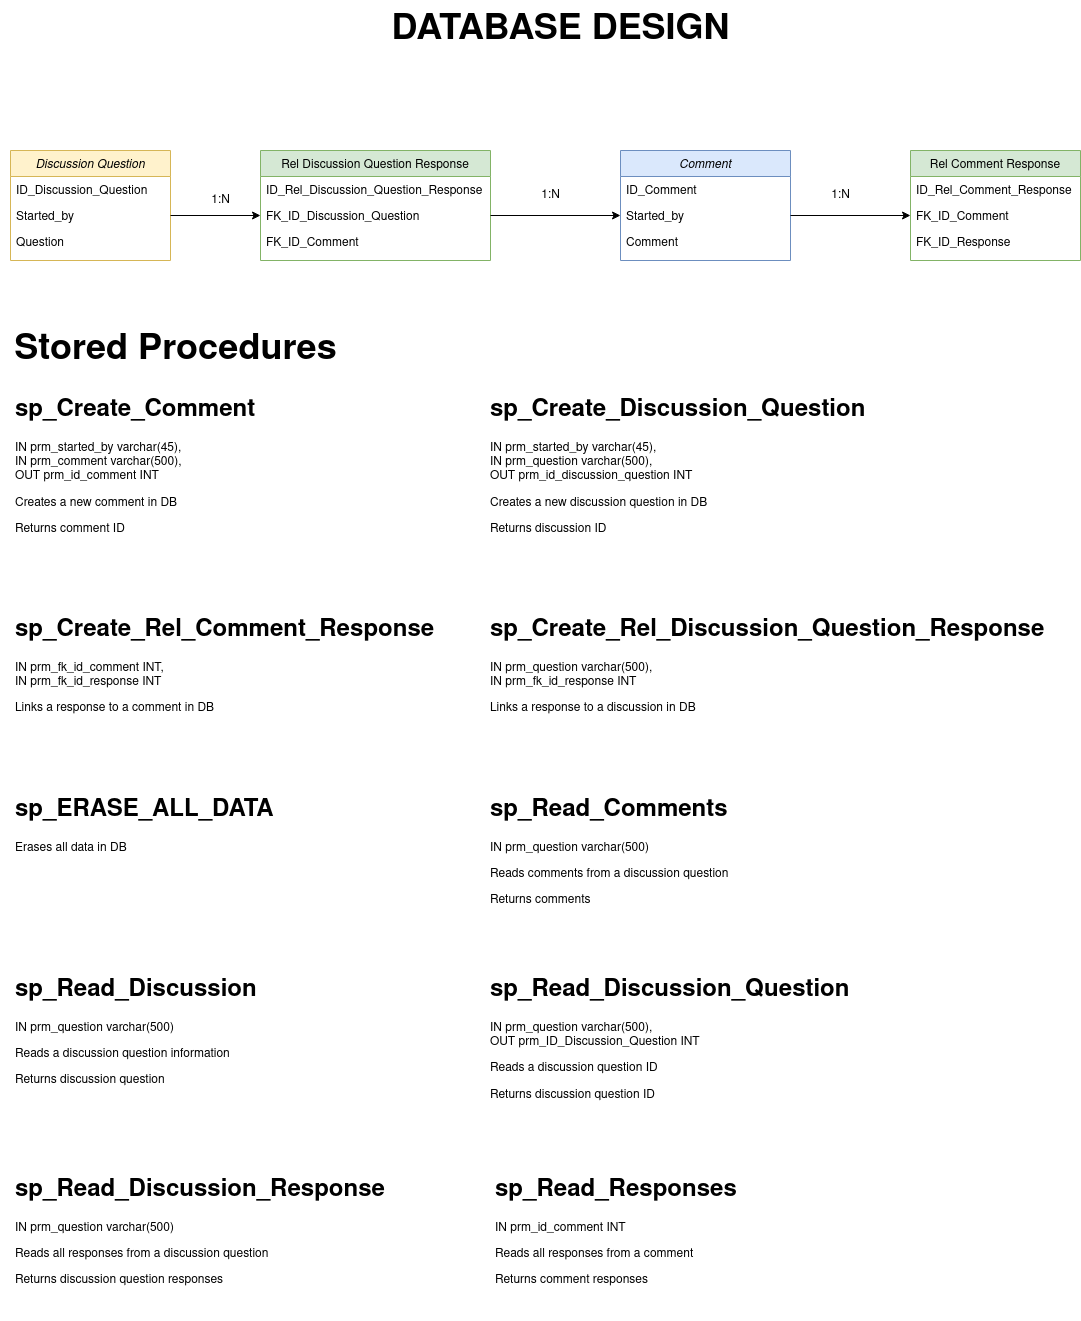

The diagram above was exported from draw.io. Its source (the exported page's mxGraphModel, read from the mxfile embedded in the PNG):
<mxGraphModel dx="1434" dy="793" grid="1" gridSize="10" guides="1" tooltips="1" connect="1" arrows="1" fold="1" page="1" pageScale="1" pageWidth="827" pageHeight="1169" math="0" shadow="0">
  <root>
    <mxCell id="WIyWlLk6GJQsqaUBKTNV-0" />
    <mxCell id="WIyWlLk6GJQsqaUBKTNV-1" parent="WIyWlLk6GJQsqaUBKTNV-0" />
    <mxCell id="zkfFHV4jXpPFQw0GAbJ--0" value="Discussion Question" style="swimlane;fontStyle=2;align=center;verticalAlign=top;childLayout=stackLayout;horizontal=1;startSize=26;horizontalStack=0;resizeParent=1;resizeLast=0;collapsible=1;marginBottom=0;rounded=0;shadow=0;strokeWidth=1;fillColor=#fff2cc;strokeColor=#d6b656;" parent="WIyWlLk6GJQsqaUBKTNV-1" vertex="1">
      <mxGeometry x="230" y="180" width="160" height="110" as="geometry">
        <mxRectangle x="230" y="140" width="160" height="26" as="alternateBounds" />
      </mxGeometry>
    </mxCell>
    <mxCell id="zkfFHV4jXpPFQw0GAbJ--1" value="ID_Discussion_Question" style="text;align=left;verticalAlign=top;spacingLeft=4;spacingRight=4;overflow=hidden;rotatable=0;points=[[0,0.5],[1,0.5]];portConstraint=eastwest;" parent="zkfFHV4jXpPFQw0GAbJ--0" vertex="1">
      <mxGeometry y="26" width="160" height="26" as="geometry" />
    </mxCell>
    <mxCell id="zkfFHV4jXpPFQw0GAbJ--2" value="Started_by" style="text;align=left;verticalAlign=top;spacingLeft=4;spacingRight=4;overflow=hidden;rotatable=0;points=[[0,0.5],[1,0.5]];portConstraint=eastwest;rounded=0;shadow=0;html=0;" parent="zkfFHV4jXpPFQw0GAbJ--0" vertex="1">
      <mxGeometry y="52" width="160" height="26" as="geometry" />
    </mxCell>
    <mxCell id="zkfFHV4jXpPFQw0GAbJ--3" value="Question" style="text;align=left;verticalAlign=top;spacingLeft=4;spacingRight=4;overflow=hidden;rotatable=0;points=[[0,0.5],[1,0.5]];portConstraint=eastwest;rounded=0;shadow=0;html=0;" parent="zkfFHV4jXpPFQw0GAbJ--0" vertex="1">
      <mxGeometry y="78" width="160" height="26" as="geometry" />
    </mxCell>
    <mxCell id="zkfFHV4jXpPFQw0GAbJ--17" value="Rel Comment Response" style="swimlane;fontStyle=0;align=center;verticalAlign=top;childLayout=stackLayout;horizontal=1;startSize=26;horizontalStack=0;resizeParent=1;resizeLast=0;collapsible=1;marginBottom=0;rounded=0;shadow=0;strokeWidth=1;fillColor=#d5e8d4;strokeColor=#82b366;" parent="WIyWlLk6GJQsqaUBKTNV-1" vertex="1">
      <mxGeometry x="1130" y="180" width="170" height="110" as="geometry">
        <mxRectangle x="550" y="140" width="160" height="26" as="alternateBounds" />
      </mxGeometry>
    </mxCell>
    <mxCell id="zkfFHV4jXpPFQw0GAbJ--18" value="ID_Rel_Comment_Response" style="text;align=left;verticalAlign=top;spacingLeft=4;spacingRight=4;overflow=hidden;rotatable=0;points=[[0,0.5],[1,0.5]];portConstraint=eastwest;" parent="zkfFHV4jXpPFQw0GAbJ--17" vertex="1">
      <mxGeometry y="26" width="170" height="26" as="geometry" />
    </mxCell>
    <mxCell id="zkfFHV4jXpPFQw0GAbJ--19" value="FK_ID_Comment" style="text;align=left;verticalAlign=top;spacingLeft=4;spacingRight=4;overflow=hidden;rotatable=0;points=[[0,0.5],[1,0.5]];portConstraint=eastwest;rounded=0;shadow=0;html=0;" parent="zkfFHV4jXpPFQw0GAbJ--17" vertex="1">
      <mxGeometry y="52" width="170" height="26" as="geometry" />
    </mxCell>
    <mxCell id="zkfFHV4jXpPFQw0GAbJ--20" value="FK_ID_Response" style="text;align=left;verticalAlign=top;spacingLeft=4;spacingRight=4;overflow=hidden;rotatable=0;points=[[0,0.5],[1,0.5]];portConstraint=eastwest;rounded=0;shadow=0;html=0;" parent="zkfFHV4jXpPFQw0GAbJ--17" vertex="1">
      <mxGeometry y="78" width="170" height="26" as="geometry" />
    </mxCell>
    <mxCell id="X1vPSXkfn_d_E390QCkm-1" style="edgeStyle=orthogonalEdgeStyle;rounded=0;orthogonalLoop=1;jettySize=auto;html=1;exitX=1;exitY=0.5;exitDx=0;exitDy=0;entryX=0;entryY=0.5;entryDx=0;entryDy=0;" parent="WIyWlLk6GJQsqaUBKTNV-1" source="zkfFHV4jXpPFQw0GAbJ--2" target="nGjSApC87-ntgPxkcDcx-2" edge="1">
      <mxGeometry relative="1" as="geometry">
        <mxPoint x="500" y="245" as="targetPoint" />
        <Array as="points" />
      </mxGeometry>
    </mxCell>
    <mxCell id="X1vPSXkfn_d_E390QCkm-2" value="Comment" style="swimlane;fontStyle=2;align=center;verticalAlign=top;childLayout=stackLayout;horizontal=1;startSize=26;horizontalStack=0;resizeParent=1;resizeLast=0;collapsible=1;marginBottom=0;rounded=0;shadow=0;strokeWidth=1;fillColor=#dae8fc;strokeColor=#6c8ebf;" parent="WIyWlLk6GJQsqaUBKTNV-1" vertex="1">
      <mxGeometry x="840" y="180" width="170" height="110" as="geometry">
        <mxRectangle x="230" y="140" width="160" height="26" as="alternateBounds" />
      </mxGeometry>
    </mxCell>
    <mxCell id="X1vPSXkfn_d_E390QCkm-3" value="ID_Comment" style="text;align=left;verticalAlign=top;spacingLeft=4;spacingRight=4;overflow=hidden;rotatable=0;points=[[0,0.5],[1,0.5]];portConstraint=eastwest;" parent="X1vPSXkfn_d_E390QCkm-2" vertex="1">
      <mxGeometry y="26" width="170" height="26" as="geometry" />
    </mxCell>
    <mxCell id="X1vPSXkfn_d_E390QCkm-5" value="Started_by" style="text;align=left;verticalAlign=top;spacingLeft=4;spacingRight=4;overflow=hidden;rotatable=0;points=[[0,0.5],[1,0.5]];portConstraint=eastwest;rounded=0;shadow=0;html=0;" parent="X1vPSXkfn_d_E390QCkm-2" vertex="1">
      <mxGeometry y="52" width="170" height="26" as="geometry" />
    </mxCell>
    <mxCell id="X1vPSXkfn_d_E390QCkm-6" value="Comment" style="text;align=left;verticalAlign=top;spacingLeft=4;spacingRight=4;overflow=hidden;rotatable=0;points=[[0,0.5],[1,0.5]];portConstraint=eastwest;rounded=0;shadow=0;html=0;" parent="X1vPSXkfn_d_E390QCkm-2" vertex="1">
      <mxGeometry y="78" width="170" height="26" as="geometry" />
    </mxCell>
    <mxCell id="X1vPSXkfn_d_E390QCkm-7" value="&lt;div&gt;1:N&lt;/div&gt;" style="text;html=1;align=center;verticalAlign=middle;resizable=0;points=[];autosize=1;strokeColor=none;fillColor=none;" parent="WIyWlLk6GJQsqaUBKTNV-1" vertex="1">
      <mxGeometry x="420" y="215" width="40" height="30" as="geometry" />
    </mxCell>
    <mxCell id="X1vPSXkfn_d_E390QCkm-9" style="edgeStyle=orthogonalEdgeStyle;rounded=0;orthogonalLoop=1;jettySize=auto;html=1;entryX=0;entryY=0.5;entryDx=0;entryDy=0;exitX=1;exitY=0.5;exitDx=0;exitDy=0;" parent="WIyWlLk6GJQsqaUBKTNV-1" source="X1vPSXkfn_d_E390QCkm-5" target="zkfFHV4jXpPFQw0GAbJ--19" edge="1">
      <mxGeometry relative="1" as="geometry">
        <mxPoint x="1000" y="-25" as="sourcePoint" />
      </mxGeometry>
    </mxCell>
    <mxCell id="X1vPSXkfn_d_E390QCkm-10" value="&lt;div&gt;1:N&lt;/div&gt;" style="text;html=1;align=center;verticalAlign=middle;resizable=0;points=[];autosize=1;strokeColor=none;fillColor=none;" parent="WIyWlLk6GJQsqaUBKTNV-1" vertex="1">
      <mxGeometry x="1040" y="210" width="40" height="30" as="geometry" />
    </mxCell>
    <mxCell id="X1vPSXkfn_d_E390QCkm-11" value="&lt;b&gt;&lt;font style=&quot;font-size: 36px;&quot;&gt;DATABASE DESIGN&lt;/font&gt;&lt;/b&gt;" style="text;html=1;align=center;verticalAlign=middle;resizable=0;points=[];autosize=1;strokeColor=none;fillColor=none;" parent="WIyWlLk6GJQsqaUBKTNV-1" vertex="1">
      <mxGeometry x="600" y="30" width="360" height="60" as="geometry" />
    </mxCell>
    <mxCell id="nGjSApC87-ntgPxkcDcx-0" value="Rel Discussion Question Response" style="swimlane;fontStyle=0;align=center;verticalAlign=top;childLayout=stackLayout;horizontal=1;startSize=26;horizontalStack=0;resizeParent=1;resizeLast=0;collapsible=1;marginBottom=0;rounded=0;shadow=0;strokeWidth=1;fillColor=#d5e8d4;strokeColor=#82b366;" parent="WIyWlLk6GJQsqaUBKTNV-1" vertex="1">
      <mxGeometry x="480" y="180" width="230" height="110" as="geometry">
        <mxRectangle x="550" y="140" width="160" height="26" as="alternateBounds" />
      </mxGeometry>
    </mxCell>
    <mxCell id="nGjSApC87-ntgPxkcDcx-1" value="ID_Rel_Discussion_Question_Response" style="text;align=left;verticalAlign=top;spacingLeft=4;spacingRight=4;overflow=hidden;rotatable=0;points=[[0,0.5],[1,0.5]];portConstraint=eastwest;" parent="nGjSApC87-ntgPxkcDcx-0" vertex="1">
      <mxGeometry y="26" width="230" height="26" as="geometry" />
    </mxCell>
    <mxCell id="nGjSApC87-ntgPxkcDcx-2" value="FK_ID_Discussion_Question" style="text;align=left;verticalAlign=top;spacingLeft=4;spacingRight=4;overflow=hidden;rotatable=0;points=[[0,0.5],[1,0.5]];portConstraint=eastwest;rounded=0;shadow=0;html=0;" parent="nGjSApC87-ntgPxkcDcx-0" vertex="1">
      <mxGeometry y="52" width="230" height="26" as="geometry" />
    </mxCell>
    <mxCell id="nGjSApC87-ntgPxkcDcx-3" value="FK_ID_Comment" style="text;align=left;verticalAlign=top;spacingLeft=4;spacingRight=4;overflow=hidden;rotatable=0;points=[[0,0.5],[1,0.5]];portConstraint=eastwest;rounded=0;shadow=0;html=0;" parent="nGjSApC87-ntgPxkcDcx-0" vertex="1">
      <mxGeometry y="78" width="230" height="26" as="geometry" />
    </mxCell>
    <mxCell id="nGjSApC87-ntgPxkcDcx-5" value="&lt;div&gt;1:N&lt;/div&gt;" style="text;html=1;align=center;verticalAlign=middle;resizable=0;points=[];autosize=1;strokeColor=none;fillColor=none;" parent="WIyWlLk6GJQsqaUBKTNV-1" vertex="1">
      <mxGeometry x="750" y="210" width="40" height="30" as="geometry" />
    </mxCell>
    <mxCell id="nGjSApC87-ntgPxkcDcx-6" style="edgeStyle=orthogonalEdgeStyle;rounded=0;orthogonalLoop=1;jettySize=auto;html=1;" parent="WIyWlLk6GJQsqaUBKTNV-1" source="nGjSApC87-ntgPxkcDcx-2" target="X1vPSXkfn_d_E390QCkm-5" edge="1">
      <mxGeometry relative="1" as="geometry" />
    </mxCell>
    <mxCell id="lWT6bySTEdr1nN1KwMzF-0" value="&lt;h1&gt;sp_Create_Comment&lt;br&gt;&lt;/h1&gt;&lt;p&gt;IN prm_started_by varchar(45),&lt;br&gt;IN prm_comment varchar(500),&lt;br&gt;OUT prm_id_comment INT&lt;/p&gt;&lt;p&gt;Creates a new comment in DB&lt;/p&gt;&lt;p&gt;Returns comment ID&lt;br&gt;&lt;/p&gt;" style="text;html=1;strokeColor=none;fillColor=none;spacing=5;spacingTop=-20;whiteSpace=wrap;overflow=hidden;rounded=0;" vertex="1" parent="WIyWlLk6GJQsqaUBKTNV-1">
      <mxGeometry x="230" y="420" width="250" height="150" as="geometry" />
    </mxCell>
    <mxCell id="lWT6bySTEdr1nN1KwMzF-1" value="&lt;h1&gt;sp_Create_Discussion_Question&lt;br&gt;&lt;/h1&gt;&lt;p&gt;IN prm_started_by varchar(45),&lt;br&gt;IN prm_question varchar(500),&lt;br&gt;OUT prm_id_discussion_question INT&lt;/p&gt;&lt;p&gt;Creates a new discussion question in DB&lt;br&gt;&lt;/p&gt;&lt;p&gt;Returns discussion ID&lt;br&gt;&lt;/p&gt;" style="text;html=1;strokeColor=none;fillColor=none;spacing=5;spacingTop=-20;whiteSpace=wrap;overflow=hidden;rounded=0;" vertex="1" parent="WIyWlLk6GJQsqaUBKTNV-1">
      <mxGeometry x="705" y="420" width="400" height="150" as="geometry" />
    </mxCell>
    <mxCell id="lWT6bySTEdr1nN1KwMzF-2" value="&lt;h1&gt;sp_Create_Rel_Comment_Response&lt;br&gt;&lt;/h1&gt;&lt;p&gt;IN prm_fk_id_comment INT,&lt;br&gt;IN prm_fk_id_response INT&lt;/p&gt;&lt;p&gt;Links a response to a comment in DB&lt;br&gt;&lt;/p&gt;" style="text;html=1;strokeColor=none;fillColor=none;spacing=5;spacingTop=-20;whiteSpace=wrap;overflow=hidden;rounded=0;" vertex="1" parent="WIyWlLk6GJQsqaUBKTNV-1">
      <mxGeometry x="230" y="640" width="440" height="120" as="geometry" />
    </mxCell>
    <mxCell id="lWT6bySTEdr1nN1KwMzF-3" value="&lt;h1&gt;sp_Create_Rel_Discussion_Question_Response&lt;br&gt;&lt;/h1&gt;&lt;p&gt;IN prm_question varchar(500),&lt;br&gt;IN prm_fk_id_response INT&lt;/p&gt;&lt;p&gt;Links a response to a discussion in DB&lt;br&gt;&lt;/p&gt;" style="text;html=1;strokeColor=none;fillColor=none;spacing=5;spacingTop=-20;whiteSpace=wrap;overflow=hidden;rounded=0;" vertex="1" parent="WIyWlLk6GJQsqaUBKTNV-1">
      <mxGeometry x="705" y="640" width="575" height="120" as="geometry" />
    </mxCell>
    <mxCell id="lWT6bySTEdr1nN1KwMzF-4" value="&lt;h1&gt;sp_ERASE_ALL_DATA&lt;br&gt;&lt;/h1&gt;&lt;p&gt;Erases all data in DB&lt;br&gt;&lt;/p&gt;" style="text;html=1;strokeColor=none;fillColor=none;spacing=5;spacingTop=-20;whiteSpace=wrap;overflow=hidden;rounded=0;" vertex="1" parent="WIyWlLk6GJQsqaUBKTNV-1">
      <mxGeometry x="230" y="820" width="280" height="80" as="geometry" />
    </mxCell>
    <mxCell id="lWT6bySTEdr1nN1KwMzF-5" value="&lt;h1&gt;sp_Read_Comments&lt;br&gt;&lt;/h1&gt;&lt;p&gt;IN prm_question varchar(500)&lt;/p&gt;&lt;p&gt;Reads comments from a discussion question&lt;br&gt;&lt;/p&gt;&lt;p&gt;Returns comments&lt;br&gt;&lt;/p&gt;" style="text;html=1;strokeColor=none;fillColor=none;spacing=5;spacingTop=-20;whiteSpace=wrap;overflow=hidden;rounded=0;" vertex="1" parent="WIyWlLk6GJQsqaUBKTNV-1">
      <mxGeometry x="705" y="820" width="250" height="150" as="geometry" />
    </mxCell>
    <mxCell id="lWT6bySTEdr1nN1KwMzF-6" value="&lt;h1&gt;sp_Read_Discussion&lt;br&gt;&lt;/h1&gt;&lt;p&gt;IN prm_question varchar(500)&lt;/p&gt;&lt;p&gt;Reads a discussion question information&lt;br&gt;&lt;/p&gt;&lt;p&gt;Returns discussion question&lt;/p&gt;" style="text;html=1;strokeColor=none;fillColor=none;spacing=5;spacingTop=-20;whiteSpace=wrap;overflow=hidden;rounded=0;" vertex="1" parent="WIyWlLk6GJQsqaUBKTNV-1">
      <mxGeometry x="230" y="1000" width="250" height="150" as="geometry" />
    </mxCell>
    <mxCell id="lWT6bySTEdr1nN1KwMzF-7" value="&lt;h1&gt;sp_Read_Discussion_Question&lt;br&gt;&lt;/h1&gt;&lt;p&gt;IN prm_question varchar(500),&lt;br&gt;OUT prm_ID_Discussion_Question INT&lt;/p&gt;&lt;p&gt;Reads a discussion question ID&lt;br&gt;&lt;/p&gt;&lt;p&gt;Returns discussion question ID&lt;br&gt;&lt;/p&gt;" style="text;html=1;strokeColor=none;fillColor=none;spacing=5;spacingTop=-20;whiteSpace=wrap;overflow=hidden;rounded=0;" vertex="1" parent="WIyWlLk6GJQsqaUBKTNV-1">
      <mxGeometry x="705" y="1000" width="375" height="150" as="geometry" />
    </mxCell>
    <mxCell id="lWT6bySTEdr1nN1KwMzF-8" value="&lt;h1&gt;sp_Read_Discussion_Response&lt;br&gt;&lt;/h1&gt;&lt;p&gt;IN prm_question varchar(500)&lt;/p&gt;&lt;p&gt;Reads all responses from a discussion question&lt;br&gt;&lt;/p&gt;&lt;p&gt;Returns discussion question responses&lt;br&gt;&lt;/p&gt;" style="text;html=1;strokeColor=none;fillColor=none;spacing=5;spacingTop=-20;whiteSpace=wrap;overflow=hidden;rounded=0;" vertex="1" parent="WIyWlLk6GJQsqaUBKTNV-1">
      <mxGeometry x="230" y="1200" width="390" height="150" as="geometry" />
    </mxCell>
    <mxCell id="lWT6bySTEdr1nN1KwMzF-9" value="&lt;h1&gt;sp_Read_Responses&lt;br&gt;&lt;/h1&gt;&lt;p&gt;IN prm_id_comment INT&lt;/p&gt;&lt;p&gt;Reads all responses from a comment&lt;br&gt;&lt;/p&gt;&lt;p&gt;Returns comment responses&lt;br&gt;&lt;/p&gt;" style="text;html=1;strokeColor=none;fillColor=none;spacing=5;spacingTop=-20;whiteSpace=wrap;overflow=hidden;rounded=0;" vertex="1" parent="WIyWlLk6GJQsqaUBKTNV-1">
      <mxGeometry x="710" y="1200" width="390" height="150" as="geometry" />
    </mxCell>
    <mxCell id="lWT6bySTEdr1nN1KwMzF-12" value="&lt;b&gt;&lt;font style=&quot;font-size: 36px;&quot;&gt;Stored Procedures&lt;br&gt;&lt;/font&gt;&lt;/b&gt;" style="text;html=1;align=center;verticalAlign=middle;resizable=0;points=[];autosize=1;strokeColor=none;fillColor=none;" vertex="1" parent="WIyWlLk6GJQsqaUBKTNV-1">
      <mxGeometry x="220" y="350" width="350" height="60" as="geometry" />
    </mxCell>
  </root>
</mxGraphModel>